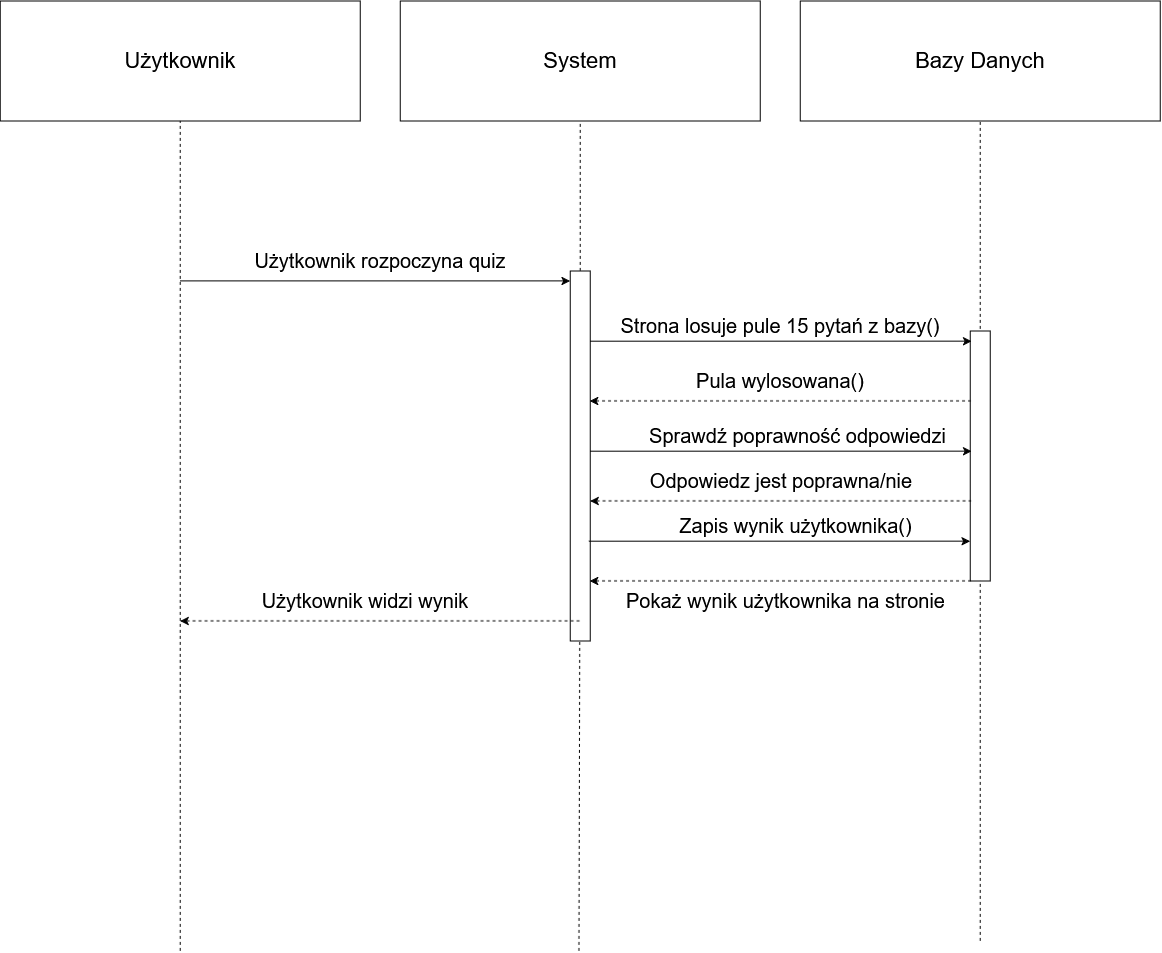

The diagram above was exported from draw.io. Its source (the exported page's mxGraphModel, read from the mxfile embedded in the PNG):
<mxGraphModel dx="1664" dy="915" grid="1" gridSize="10" guides="1" tooltips="1" connect="1" arrows="1" fold="1" page="1" pageScale="1" pageWidth="1169" pageHeight="1654" math="0" shadow="0">
  <root>
    <mxCell id="0" />
    <mxCell id="1" parent="0" />
    <mxCell id="C_TB0GGH4ZMYx3GnyVrw-1" parent="1" style="text;html=1;whiteSpace=wrap;strokeColor=default;fillColor=default;align=center;verticalAlign=middle;rounded=0;" value="&lt;font style=&quot;font-size: 22px;&quot;&gt;Użytkownik&lt;/font&gt;" vertex="1">
      <mxGeometry height="120" width="360" as="geometry" />
    </mxCell>
    <mxCell id="C_TB0GGH4ZMYx3GnyVrw-2" parent="1" style="text;html=1;whiteSpace=wrap;strokeColor=default;fillColor=default;align=center;verticalAlign=middle;rounded=0;" value="&lt;font style=&quot;font-size: 22px;&quot;&gt;System&lt;/font&gt;" vertex="1">
      <mxGeometry height="120" width="360" x="400" as="geometry" />
    </mxCell>
    <mxCell id="C_TB0GGH4ZMYx3GnyVrw-3" parent="1" style="text;html=1;whiteSpace=wrap;strokeColor=default;fillColor=default;align=center;verticalAlign=middle;rounded=0;" value="&lt;font style=&quot;font-size: 22px;&quot;&gt;Bazy Danych&lt;/font&gt;" vertex="1">
      <mxGeometry height="120" width="360" x="800" as="geometry" />
    </mxCell>
    <mxCell id="C_TB0GGH4ZMYx3GnyVrw-4" edge="1" parent="1" style="endArrow=none;dashed=1;html=1;rounded=0;" target="C_TB0GGH4ZMYx3GnyVrw-1" value="">
      <mxGeometry height="50" relative="1" width="50" as="geometry">
        <mxPoint x="180" y="950" as="sourcePoint" />
        <mxPoint x="210" y="450" as="targetPoint" />
      </mxGeometry>
    </mxCell>
    <mxCell id="C_TB0GGH4ZMYx3GnyVrw-5" edge="1" parent="1" source="C_TB0GGH4ZMYx3GnyVrw-16" style="endArrow=none;dashed=1;html=1;rounded=0;" target="C_TB0GGH4ZMYx3GnyVrw-2" value="">
      <mxGeometry height="50" relative="1" width="50" as="geometry">
        <mxPoint x="578.75" y="950" as="sourcePoint" />
        <mxPoint x="578.75" y="120" as="targetPoint" />
      </mxGeometry>
    </mxCell>
    <mxCell id="C_TB0GGH4ZMYx3GnyVrw-6" edge="1" parent="1" style="endArrow=none;dashed=1;html=1;rounded=0;" target="C_TB0GGH4ZMYx3GnyVrw-3" value="">
      <mxGeometry height="50" relative="1" width="50" as="geometry">
        <mxPoint x="980" y="940" as="sourcePoint" />
        <mxPoint x="1001.25" y="120" as="targetPoint" />
      </mxGeometry>
    </mxCell>
    <mxCell id="C_TB0GGH4ZMYx3GnyVrw-17" edge="1" parent="1" style="endArrow=none;dashed=1;html=1;rounded=0;" target="C_TB0GGH4ZMYx3GnyVrw-16" value="">
      <mxGeometry height="50" relative="1" width="50" as="geometry">
        <mxPoint x="578.75" y="950" as="sourcePoint" />
        <mxPoint x="580" y="120" as="targetPoint" />
      </mxGeometry>
    </mxCell>
    <mxCell id="C_TB0GGH4ZMYx3GnyVrw-16" parent="1" style="rounded=0;whiteSpace=wrap;html=1;rotation=90;" value="" vertex="1">
      <mxGeometry height="20" width="370" x="395" y="445" as="geometry" />
    </mxCell>
    <mxCell id="C_TB0GGH4ZMYx3GnyVrw-18" edge="1" parent="1" style="endArrow=classic;html=1;rounded=0;entryX=0.027;entryY=1;entryDx=0;entryDy=0;entryPerimeter=0;" target="C_TB0GGH4ZMYx3GnyVrw-16" value="">
      <mxGeometry height="50" relative="1" width="50" as="geometry">
        <mxPoint x="180" y="280" as="sourcePoint" />
        <mxPoint x="360" y="260" as="targetPoint" />
      </mxGeometry>
    </mxCell>
    <mxCell id="C_TB0GGH4ZMYx3GnyVrw-21" parent="1" style="rounded=0;whiteSpace=wrap;html=1;rotation=90;" value="" vertex="1">
      <mxGeometry height="20" width="250" x="855" y="445" as="geometry" />
    </mxCell>
    <mxCell id="C_TB0GGH4ZMYx3GnyVrw-22" edge="1" parent="1" style="endArrow=classic;html=1;rounded=0;exitX=0.217;exitY=0.067;exitDx=0;exitDy=0;exitPerimeter=0;entryX=0.081;entryY=1;entryDx=0;entryDy=0;entryPerimeter=0;" value="">
      <mxGeometry height="50" relative="1" width="50" as="geometry">
        <mxPoint x="589.9999999999999" y="340.28999999999996" as="sourcePoint" />
        <mxPoint x="971.34" y="340.2500000000001" as="targetPoint" />
      </mxGeometry>
    </mxCell>
    <mxCell id="C_TB0GGH4ZMYx3GnyVrw-26" edge="1" parent="1" style="endArrow=none;html=1;rounded=0;entryX=0.081;entryY=1;entryDx=0;entryDy=0;entryPerimeter=0;startArrow=classic;startFill=1;endFill=0;dashed=1;" value="">
      <mxGeometry height="50" relative="1" width="50" as="geometry">
        <mxPoint x="180" y="620" as="sourcePoint" />
        <mxPoint x="580.5" y="620" as="targetPoint" />
      </mxGeometry>
    </mxCell>
    <mxCell id="C_TB0GGH4ZMYx3GnyVrw-30" parent="1" style="text;html=1;whiteSpace=wrap;strokeColor=none;fillColor=none;align=center;verticalAlign=middle;rounded=0;" value="&lt;font style=&quot;font-size: 20px;&quot;&gt;Użytkownik rozpoczyna quiz&lt;/font&gt;" vertex="1">
      <mxGeometry height="40" width="290" x="235" y="240" as="geometry" />
    </mxCell>
    <mxCell id="C_TB0GGH4ZMYx3GnyVrw-45" parent="1" style="text;html=1;whiteSpace=wrap;strokeColor=none;fillColor=none;align=center;verticalAlign=middle;rounded=0;" value="&lt;font style=&quot;font-size: 20px;&quot;&gt;Strona losuje pule 15 pytań z bazy()&lt;/font&gt;" vertex="1">
      <mxGeometry height="30" width="360" x="600" y="310" as="geometry" />
    </mxCell>
    <mxCell id="C_TB0GGH4ZMYx3GnyVrw-52" parent="1" style="text;html=1;whiteSpace=wrap;strokeColor=none;fillColor=none;align=center;verticalAlign=middle;rounded=0;" value="&lt;font style=&quot;font-size: 20px;&quot;&gt;Użytkownik widzi wynik&lt;/font&gt;" vertex="1">
      <mxGeometry height="40" width="290" x="220" y="580" as="geometry" />
    </mxCell>
    <mxCell id="C_TB0GGH4ZMYx3GnyVrw-55" edge="1" parent="1" style="endArrow=none;html=1;rounded=0;exitX=0.217;exitY=0.067;exitDx=0;exitDy=0;exitPerimeter=0;entryX=0.081;entryY=1;entryDx=0;entryDy=0;entryPerimeter=0;startArrow=classic;startFill=1;endFill=0;dashed=1;" value="">
      <mxGeometry height="50" relative="1" width="50" as="geometry">
        <mxPoint x="589.5" y="400" as="sourcePoint" />
        <mxPoint x="970.5" y="400" as="targetPoint" />
      </mxGeometry>
    </mxCell>
    <mxCell id="C_TB0GGH4ZMYx3GnyVrw-56" parent="1" style="text;html=1;whiteSpace=wrap;strokeColor=none;fillColor=none;align=center;verticalAlign=middle;rounded=0;" value="&lt;font style=&quot;font-size: 20px;&quot;&gt;Pula wylosowana()&lt;/font&gt;" vertex="1">
      <mxGeometry height="40" width="290" x="635.5" y="360" as="geometry" />
    </mxCell>
    <mxCell id="C_TB0GGH4ZMYx3GnyVrw-57" edge="1" parent="1" style="endArrow=classic;html=1;rounded=0;exitX=0.217;exitY=0.067;exitDx=0;exitDy=0;exitPerimeter=0;entryX=0.081;entryY=1;entryDx=0;entryDy=0;entryPerimeter=0;" value="">
      <mxGeometry height="50" relative="1" width="50" as="geometry">
        <mxPoint x="590" y="450.28999999999996" as="sourcePoint" />
        <mxPoint x="971.3400000000001" y="450.2500000000001" as="targetPoint" />
      </mxGeometry>
    </mxCell>
    <mxCell id="C_TB0GGH4ZMYx3GnyVrw-58" parent="1" style="text;html=1;whiteSpace=wrap;strokeColor=none;fillColor=none;align=center;verticalAlign=middle;rounded=0;" value="&lt;font style=&quot;font-size: 20px;&quot;&gt;Sprawdź poprawność odpowiedzi&lt;/font&gt;" vertex="1">
      <mxGeometry height="30" width="325" x="635.0000000000001" y="420" as="geometry" />
    </mxCell>
    <mxCell id="C_TB0GGH4ZMYx3GnyVrw-59" edge="1" parent="1" style="endArrow=none;html=1;rounded=0;exitX=0.217;exitY=0.067;exitDx=0;exitDy=0;exitPerimeter=0;entryX=0.081;entryY=1;entryDx=0;entryDy=0;entryPerimeter=0;startArrow=classic;startFill=1;endFill=0;dashed=1;" value="">
      <mxGeometry height="50" relative="1" width="50" as="geometry">
        <mxPoint x="590" y="500" as="sourcePoint" />
        <mxPoint x="971" y="500" as="targetPoint" />
      </mxGeometry>
    </mxCell>
    <mxCell id="C_TB0GGH4ZMYx3GnyVrw-60" parent="1" style="text;html=1;whiteSpace=wrap;strokeColor=none;fillColor=none;align=center;verticalAlign=middle;rounded=0;" value="&lt;font style=&quot;font-size: 20px;&quot;&gt;Odpowiedz jest poprawna/nie&lt;/font&gt;" vertex="1">
      <mxGeometry height="40" width="290" x="636" y="460" as="geometry" />
    </mxCell>
    <mxCell id="C_TB0GGH4ZMYx3GnyVrw-62" edge="1" parent="1" style="endArrow=classic;html=1;rounded=0;exitX=0.217;exitY=0.067;exitDx=0;exitDy=0;exitPerimeter=0;entryX=0.081;entryY=1;entryDx=0;entryDy=0;entryPerimeter=0;" value="">
      <mxGeometry height="50" relative="1" width="50" as="geometry">
        <mxPoint x="588.6600000000001" y="540.29" as="sourcePoint" />
        <mxPoint x="970.0000000000002" y="540.2500000000001" as="targetPoint" />
      </mxGeometry>
    </mxCell>
    <mxCell id="C_TB0GGH4ZMYx3GnyVrw-63" parent="1" style="text;html=1;whiteSpace=wrap;strokeColor=none;fillColor=none;align=center;verticalAlign=middle;rounded=0;" value="&lt;font style=&quot;font-size: 20px;&quot;&gt;Zapis wynik użytkownika()&lt;/font&gt;" vertex="1">
      <mxGeometry height="30" width="325" x="633.6600000000001" y="510" as="geometry" />
    </mxCell>
    <mxCell id="C_TB0GGH4ZMYx3GnyVrw-64" edge="1" parent="1" style="endArrow=none;html=1;rounded=0;exitX=0.217;exitY=0.067;exitDx=0;exitDy=0;exitPerimeter=0;entryX=0.081;entryY=1;entryDx=0;entryDy=0;entryPerimeter=0;startArrow=classic;startFill=1;endFill=0;dashed=1;" value="">
      <mxGeometry height="50" relative="1" width="50" as="geometry">
        <mxPoint x="589.5" y="580" as="sourcePoint" />
        <mxPoint x="970.5" y="580" as="targetPoint" />
      </mxGeometry>
    </mxCell>
    <mxCell id="C_TB0GGH4ZMYx3GnyVrw-65" parent="1" style="text;html=1;whiteSpace=wrap;strokeColor=none;fillColor=none;align=center;verticalAlign=middle;rounded=0;" value="&lt;font style=&quot;font-size: 20px;&quot;&gt;Pokaż wynik użytkownika na stronie&lt;/font&gt;" vertex="1">
      <mxGeometry height="40" width="351" x="610" y="580" as="geometry" />
    </mxCell>
  </root>
</mxGraphModel>